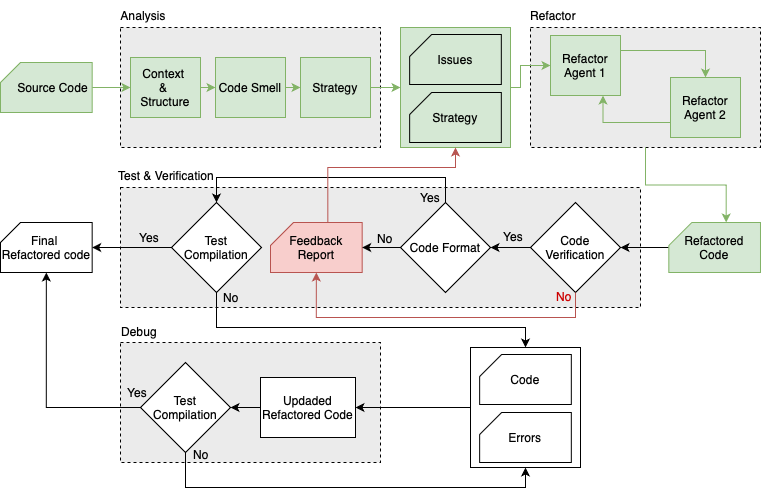

The diagram above was exported from draw.io. Its source (the exported page's mxGraphModel, read from the mxfile embedded in the PNG):
<mxGraphModel dx="1018" dy="697" grid="0" gridSize="10" guides="1" tooltips="1" connect="1" arrows="1" fold="1" page="1" pageScale="1" pageWidth="1100" pageHeight="850" background="none" math="0" shadow="0">
  <root>
    <mxCell id="0" />
    <mxCell id="1" parent="0" />
    <mxCell id="JaI9HBOPEmKjlJpJeQL_-14" value="" style="rounded=0;whiteSpace=wrap;html=1;dashed=1;fillColor=light-dark(#ebebeb, #ededed);" parent="1" vertex="1">
      <mxGeometry x="150" y="425" width="260" height="120" as="geometry" />
    </mxCell>
    <mxCell id="JaI9HBOPEmKjlJpJeQL_-3" value="" style="rounded=0;whiteSpace=wrap;html=1;dashed=1;labelBackgroundColor=#E6E6E6;labelBorderColor=none;fillColor=light-dark(#ebebeb, #272727);" parent="1" vertex="1">
      <mxGeometry x="150" y="110" width="260" height="120" as="geometry" />
    </mxCell>
    <mxCell id="JaI9HBOPEmKjlJpJeQL_-5" value="" style="rounded=0;whiteSpace=wrap;html=1;dashed=1;fillColor=light-dark(#ebebeb, #ededed);" parent="1" vertex="1">
      <mxGeometry x="560" y="110" width="230" height="120" as="geometry" />
    </mxCell>
    <mxCell id="JaI9HBOPEmKjlJpJeQL_-6" value="" style="rounded=0;whiteSpace=wrap;html=1;dashed=1;fillColor=light-dark(#ebebeb, #ededed);" parent="1" vertex="1">
      <mxGeometry x="150" y="270" width="520" height="120" as="geometry" />
    </mxCell>
    <mxCell id="JaI9HBOPEmKjlJpJeQL_-56" style="edgeStyle=orthogonalEdgeStyle;rounded=0;orthogonalLoop=1;jettySize=auto;html=1;exitX=0;exitY=0.5;exitDx=0;exitDy=0;entryX=1;entryY=0.5;entryDx=0;entryDy=0;" parent="1" source="JaI9HBOPEmKjlJpJeQL_-10" target="JaI9HBOPEmKjlJpJeQL_-31" edge="1">
      <mxGeometry relative="1" as="geometry" />
    </mxCell>
    <mxCell id="JaI9HBOPEmKjlJpJeQL_-10" value="" style="rounded=0;whiteSpace=wrap;html=1;" parent="1" vertex="1">
      <mxGeometry x="500" y="430" width="110" height="120" as="geometry" />
    </mxCell>
    <mxCell id="JaI9HBOPEmKjlJpJeQL_-33" style="edgeStyle=orthogonalEdgeStyle;rounded=0;orthogonalLoop=1;jettySize=auto;html=1;exitX=0.5;exitY=1;exitDx=0;exitDy=0;exitPerimeter=0;entryX=0;entryY=0.5;entryDx=0;entryDy=0;fillColor=#d5e8d4;strokeColor=#82b366;" parent="1" source="JaI9HBOPEmKjlJpJeQL_-11" target="JaI9HBOPEmKjlJpJeQL_-16" edge="1">
      <mxGeometry relative="1" as="geometry" />
    </mxCell>
    <mxCell id="JaI9HBOPEmKjlJpJeQL_-11" value="&amp;nbsp; &amp;nbsp; Source Code" style="shape=card;whiteSpace=wrap;html=1;direction=south;flipH=1;size=20;fillColor=#d5e8d4;strokeColor=#82b366;" parent="1" vertex="1">
      <mxGeometry x="30" y="145" width="91.67" height="50" as="geometry" />
    </mxCell>
    <mxCell id="JaI9HBOPEmKjlJpJeQL_-12" value="Code" style="shape=card;whiteSpace=wrap;html=1;direction=south;flipH=1;size=22;" parent="1" vertex="1">
      <mxGeometry x="509.15999999999997" y="437" width="91.67" height="50" as="geometry" />
    </mxCell>
    <mxCell id="JaI9HBOPEmKjlJpJeQL_-13" value="Errors" style="shape=card;whiteSpace=wrap;html=1;direction=south;flipH=1;size=22;" parent="1" vertex="1">
      <mxGeometry x="509.15999999999997" y="495" width="91.67" height="50" as="geometry" />
    </mxCell>
    <mxCell id="JaI9HBOPEmKjlJpJeQL_-15" value="Final&amp;nbsp;&lt;div&gt;Refactored code&lt;/div&gt;" style="shape=card;whiteSpace=wrap;html=1;direction=south;flipH=1;size=20;" parent="1" vertex="1">
      <mxGeometry x="30" y="305" width="91.67" height="50" as="geometry" />
    </mxCell>
    <mxCell id="JaI9HBOPEmKjlJpJeQL_-35" style="edgeStyle=orthogonalEdgeStyle;rounded=0;orthogonalLoop=1;jettySize=auto;html=1;exitX=1;exitY=0.5;exitDx=0;exitDy=0;entryX=0;entryY=0.5;entryDx=0;entryDy=0;fillColor=#d5e8d4;strokeColor=#82b366;" parent="1" source="JaI9HBOPEmKjlJpJeQL_-16" target="JaI9HBOPEmKjlJpJeQL_-18" edge="1">
      <mxGeometry relative="1" as="geometry" />
    </mxCell>
    <mxCell id="JaI9HBOPEmKjlJpJeQL_-16" value="Context&amp;nbsp;&lt;div&gt;&amp;amp;&amp;nbsp;&lt;/div&gt;&lt;div&gt;Structure&lt;/div&gt;" style="rounded=0;whiteSpace=wrap;html=1;fillColor=#d5e8d4;strokeColor=#82b366;" parent="1" vertex="1">
      <mxGeometry x="160" y="140" width="70" height="60" as="geometry" />
    </mxCell>
    <mxCell id="JaI9HBOPEmKjlJpJeQL_-17" value="Analysis" style="text;html=1;align=center;verticalAlign=middle;whiteSpace=wrap;rounded=0;" parent="1" vertex="1">
      <mxGeometry x="143" y="83" width="60" height="30" as="geometry" />
    </mxCell>
    <mxCell id="JaI9HBOPEmKjlJpJeQL_-36" style="edgeStyle=orthogonalEdgeStyle;rounded=0;orthogonalLoop=1;jettySize=auto;html=1;exitX=1;exitY=0.5;exitDx=0;exitDy=0;entryX=0;entryY=0.5;entryDx=0;entryDy=0;fillColor=#d5e8d4;strokeColor=#82b366;" parent="1" source="JaI9HBOPEmKjlJpJeQL_-18" target="JaI9HBOPEmKjlJpJeQL_-19" edge="1">
      <mxGeometry relative="1" as="geometry" />
    </mxCell>
    <mxCell id="JaI9HBOPEmKjlJpJeQL_-18" value="Code Smell" style="rounded=0;whiteSpace=wrap;html=1;fillColor=#d5e8d4;strokeColor=#82b366;" parent="1" vertex="1">
      <mxGeometry x="245" y="140" width="70" height="60" as="geometry" />
    </mxCell>
    <mxCell id="JaI9HBOPEmKjlJpJeQL_-37" style="edgeStyle=orthogonalEdgeStyle;rounded=0;orthogonalLoop=1;jettySize=auto;html=1;exitX=1;exitY=0.5;exitDx=0;exitDy=0;entryX=0;entryY=0.5;entryDx=0;entryDy=0;fillColor=#d5e8d4;strokeColor=#82b366;" parent="1" source="JaI9HBOPEmKjlJpJeQL_-19" target="JaI9HBOPEmKjlJpJeQL_-20" edge="1">
      <mxGeometry relative="1" as="geometry" />
    </mxCell>
    <mxCell id="JaI9HBOPEmKjlJpJeQL_-19" value="Strategy" style="rounded=0;whiteSpace=wrap;html=1;fillColor=#d5e8d4;strokeColor=#82b366;" parent="1" vertex="1">
      <mxGeometry x="330" y="140" width="70" height="60" as="geometry" />
    </mxCell>
    <mxCell id="JaI9HBOPEmKjlJpJeQL_-38" style="edgeStyle=orthogonalEdgeStyle;rounded=0;orthogonalLoop=1;jettySize=auto;html=1;exitX=1;exitY=0.5;exitDx=0;exitDy=0;entryX=0;entryY=0.5;entryDx=0;entryDy=0;fillColor=#d5e8d4;strokeColor=#82b366;" parent="1" source="JaI9HBOPEmKjlJpJeQL_-20" target="JaI9HBOPEmKjlJpJeQL_-23" edge="1">
      <mxGeometry relative="1" as="geometry">
        <Array as="points">
          <mxPoint x="550" y="170" />
          <mxPoint x="550" y="148" />
        </Array>
      </mxGeometry>
    </mxCell>
    <mxCell id="JaI9HBOPEmKjlJpJeQL_-20" value="" style="rounded=0;whiteSpace=wrap;html=1;fillColor=#d5e8d4;strokeColor=#82b366;" parent="1" vertex="1">
      <mxGeometry x="430" y="110" width="110" height="120" as="geometry" />
    </mxCell>
    <mxCell id="JaI9HBOPEmKjlJpJeQL_-21" value="Issues" style="shape=card;whiteSpace=wrap;html=1;direction=south;flipH=1;size=22;fillColor=#d5e8d4;strokeColor=light-dark(#000000, #446e2c);" parent="1" vertex="1">
      <mxGeometry x="439.15999999999997" y="117" width="91.67" height="50" as="geometry" />
    </mxCell>
    <mxCell id="JaI9HBOPEmKjlJpJeQL_-22" value="Strategy" style="shape=card;whiteSpace=wrap;html=1;direction=south;flipH=1;size=22;fillColor=#d5e8d4;strokeColor=light-dark(#000000, #446e2c);" parent="1" vertex="1">
      <mxGeometry x="439.15999999999997" y="175" width="91.67" height="50" as="geometry" />
    </mxCell>
    <mxCell id="JaI9HBOPEmKjlJpJeQL_-40" style="edgeStyle=orthogonalEdgeStyle;rounded=0;orthogonalLoop=1;jettySize=auto;html=1;exitX=1;exitY=0.25;exitDx=0;exitDy=0;entryX=0.5;entryY=0;entryDx=0;entryDy=0;fillColor=#d5e8d4;strokeColor=#82b366;" parent="1" source="JaI9HBOPEmKjlJpJeQL_-23" target="JaI9HBOPEmKjlJpJeQL_-25" edge="1">
      <mxGeometry relative="1" as="geometry" />
    </mxCell>
    <mxCell id="JaI9HBOPEmKjlJpJeQL_-23" value="Refactor Agent 1" style="rounded=0;whiteSpace=wrap;html=1;fillColor=#d5e8d4;strokeColor=#82b366;" parent="1" vertex="1">
      <mxGeometry x="580" y="118" width="70" height="60" as="geometry" />
    </mxCell>
    <mxCell id="JaI9HBOPEmKjlJpJeQL_-44" style="edgeStyle=orthogonalEdgeStyle;rounded=0;orthogonalLoop=1;jettySize=auto;html=1;exitX=0;exitY=0.75;exitDx=0;exitDy=0;entryX=0.75;entryY=1;entryDx=0;entryDy=0;fillColor=#d5e8d4;strokeColor=#82b366;" parent="1" source="JaI9HBOPEmKjlJpJeQL_-25" target="JaI9HBOPEmKjlJpJeQL_-23" edge="1">
      <mxGeometry relative="1" as="geometry" />
    </mxCell>
    <mxCell id="JaI9HBOPEmKjlJpJeQL_-25" value="Refactor Agent 2" style="rounded=0;whiteSpace=wrap;html=1;fillColor=#d5e8d4;strokeColor=#82b366;" parent="1" vertex="1">
      <mxGeometry x="700" y="160" width="70" height="60" as="geometry" />
    </mxCell>
    <mxCell id="JaI9HBOPEmKjlJpJeQL_-46" style="edgeStyle=orthogonalEdgeStyle;rounded=0;orthogonalLoop=1;jettySize=auto;html=1;exitX=0.5;exitY=0;exitDx=0;exitDy=0;exitPerimeter=0;entryX=1;entryY=0.5;entryDx=0;entryDy=0;fillColor=#d5e8d4;strokeColor=#000000;" parent="1" source="JaI9HBOPEmKjlJpJeQL_-26" target="JaI9HBOPEmKjlJpJeQL_-27" edge="1">
      <mxGeometry relative="1" as="geometry" />
    </mxCell>
    <mxCell id="JaI9HBOPEmKjlJpJeQL_-26" value="Refactored Code" style="shape=card;whiteSpace=wrap;html=1;direction=south;flipH=1;size=23;fillColor=#d5e8d4;strokeColor=#82b366;" parent="1" vertex="1">
      <mxGeometry x="698.33" y="305" width="91.67" height="50" as="geometry" />
    </mxCell>
    <mxCell id="JaI9HBOPEmKjlJpJeQL_-47" style="edgeStyle=orthogonalEdgeStyle;rounded=0;orthogonalLoop=1;jettySize=auto;html=1;exitX=0;exitY=0.5;exitDx=0;exitDy=0;entryX=1;entryY=0.5;entryDx=0;entryDy=0;" parent="1" source="JaI9HBOPEmKjlJpJeQL_-27" target="JaI9HBOPEmKjlJpJeQL_-28" edge="1">
      <mxGeometry relative="1" as="geometry" />
    </mxCell>
    <mxCell id="JaI9HBOPEmKjlJpJeQL_-27" value="Code Verification" style="rhombus;whiteSpace=wrap;html=1;" parent="1" vertex="1">
      <mxGeometry x="559.9999999999999" y="285" width="90" height="90" as="geometry" />
    </mxCell>
    <mxCell id="JaI9HBOPEmKjlJpJeQL_-50" style="edgeStyle=orthogonalEdgeStyle;rounded=0;orthogonalLoop=1;jettySize=auto;html=1;exitX=0.5;exitY=0;exitDx=0;exitDy=0;entryX=0.5;entryY=0;entryDx=0;entryDy=0;" parent="1" source="JaI9HBOPEmKjlJpJeQL_-28" target="JaI9HBOPEmKjlJpJeQL_-30" edge="1">
      <mxGeometry relative="1" as="geometry">
        <Array as="points">
          <mxPoint x="475" y="260" />
          <mxPoint x="246" y="260" />
        </Array>
      </mxGeometry>
    </mxCell>
    <mxCell id="JaI9HBOPEmKjlJpJeQL_-28" value="Code Format" style="rhombus;whiteSpace=wrap;html=1;" parent="1" vertex="1">
      <mxGeometry x="430" y="285" width="90" height="90" as="geometry" />
    </mxCell>
    <mxCell id="JaI9HBOPEmKjlJpJeQL_-29" value="Feedback Report" style="shape=card;whiteSpace=wrap;html=1;direction=south;flipH=1;size=23;fillColor=#f8cecc;strokeColor=#b85450;" parent="1" vertex="1">
      <mxGeometry x="300" y="305" width="91.67" height="50" as="geometry" />
    </mxCell>
    <mxCell id="JaI9HBOPEmKjlJpJeQL_-53" style="edgeStyle=orthogonalEdgeStyle;rounded=0;orthogonalLoop=1;jettySize=auto;html=1;exitX=0.5;exitY=1;exitDx=0;exitDy=0;entryX=0.5;entryY=0;entryDx=0;entryDy=0;" parent="1" source="JaI9HBOPEmKjlJpJeQL_-30" target="JaI9HBOPEmKjlJpJeQL_-10" edge="1">
      <mxGeometry relative="1" as="geometry">
        <Array as="points">
          <mxPoint x="246" y="410" />
          <mxPoint x="555" y="410" />
        </Array>
      </mxGeometry>
    </mxCell>
    <mxCell id="JaI9HBOPEmKjlJpJeQL_-30" value="Test Compilation" style="rhombus;whiteSpace=wrap;html=1;" parent="1" vertex="1">
      <mxGeometry x="201" y="285" width="90" height="90" as="geometry" />
    </mxCell>
    <mxCell id="JaI9HBOPEmKjlJpJeQL_-57" style="edgeStyle=orthogonalEdgeStyle;rounded=0;orthogonalLoop=1;jettySize=auto;html=1;exitX=0;exitY=0.5;exitDx=0;exitDy=0;entryX=1;entryY=0.5;entryDx=0;entryDy=0;" parent="1" source="JaI9HBOPEmKjlJpJeQL_-31" target="JaI9HBOPEmKjlJpJeQL_-32" edge="1">
      <mxGeometry relative="1" as="geometry" />
    </mxCell>
    <mxCell id="JaI9HBOPEmKjlJpJeQL_-31" value="Updaded Refactored Code" style="rounded=0;whiteSpace=wrap;html=1;" parent="1" vertex="1">
      <mxGeometry x="290" y="460" width="95" height="60" as="geometry" />
    </mxCell>
    <mxCell id="JaI9HBOPEmKjlJpJeQL_-69" style="edgeStyle=orthogonalEdgeStyle;rounded=0;orthogonalLoop=1;jettySize=auto;html=1;exitX=0.5;exitY=1;exitDx=0;exitDy=0;entryX=0.5;entryY=1;entryDx=0;entryDy=0;" parent="1" source="JaI9HBOPEmKjlJpJeQL_-32" target="JaI9HBOPEmKjlJpJeQL_-10" edge="1">
      <mxGeometry relative="1" as="geometry">
        <Array as="points">
          <mxPoint x="215" y="570" />
          <mxPoint x="555" y="570" />
        </Array>
      </mxGeometry>
    </mxCell>
    <mxCell id="JaI9HBOPEmKjlJpJeQL_-32" value="Test Compilation" style="rhombus;whiteSpace=wrap;html=1;" parent="1" vertex="1">
      <mxGeometry x="170" y="445" width="90" height="90" as="geometry" />
    </mxCell>
    <mxCell id="JaI9HBOPEmKjlJpJeQL_-45" style="edgeStyle=orthogonalEdgeStyle;rounded=0;orthogonalLoop=1;jettySize=auto;html=1;exitX=0.5;exitY=1;exitDx=0;exitDy=0;entryX=0;entryY=0;entryDx=0;entryDy=57.335;entryPerimeter=0;fillColor=#d5e8d4;strokeColor=#82b366;" parent="1" source="JaI9HBOPEmKjlJpJeQL_-5" target="JaI9HBOPEmKjlJpJeQL_-26" edge="1">
      <mxGeometry relative="1" as="geometry" />
    </mxCell>
    <mxCell id="JaI9HBOPEmKjlJpJeQL_-48" style="edgeStyle=orthogonalEdgeStyle;rounded=0;orthogonalLoop=1;jettySize=auto;html=1;exitX=0;exitY=0.5;exitDx=0;exitDy=0;entryX=0.5;entryY=1;entryDx=0;entryDy=0;entryPerimeter=0;" parent="1" source="JaI9HBOPEmKjlJpJeQL_-28" target="JaI9HBOPEmKjlJpJeQL_-29" edge="1">
      <mxGeometry relative="1" as="geometry" />
    </mxCell>
    <mxCell id="JaI9HBOPEmKjlJpJeQL_-49" style="edgeStyle=orthogonalEdgeStyle;rounded=0;orthogonalLoop=1;jettySize=auto;html=1;exitX=0.5;exitY=1;exitDx=0;exitDy=0;entryX=1;entryY=0.5;entryDx=0;entryDy=0;entryPerimeter=0;fillColor=#f8cecc;strokeColor=#b85450;" parent="1" source="JaI9HBOPEmKjlJpJeQL_-27" target="JaI9HBOPEmKjlJpJeQL_-29" edge="1">
      <mxGeometry relative="1" as="geometry">
        <Array as="points">
          <mxPoint x="605" y="400" />
          <mxPoint x="346" y="400" />
        </Array>
      </mxGeometry>
    </mxCell>
    <mxCell id="JaI9HBOPEmKjlJpJeQL_-51" style="edgeStyle=orthogonalEdgeStyle;rounded=0;orthogonalLoop=1;jettySize=auto;html=1;exitX=0;exitY=0;exitDx=0;exitDy=57.335;exitPerimeter=0;entryX=0.5;entryY=1;entryDx=0;entryDy=0;fillColor=#f8cecc;strokeColor=#b85450;" parent="1" source="JaI9HBOPEmKjlJpJeQL_-29" target="JaI9HBOPEmKjlJpJeQL_-20" edge="1">
      <mxGeometry relative="1" as="geometry">
        <mxPoint x="485" y="240" as="targetPoint" />
        <Array as="points">
          <mxPoint x="357" y="250" />
          <mxPoint x="485" y="250" />
        </Array>
      </mxGeometry>
    </mxCell>
    <mxCell id="JaI9HBOPEmKjlJpJeQL_-52" style="edgeStyle=orthogonalEdgeStyle;rounded=0;orthogonalLoop=1;jettySize=auto;html=1;exitX=0;exitY=0.5;exitDx=0;exitDy=0;entryX=0.5;entryY=1;entryDx=0;entryDy=0;entryPerimeter=0;" parent="1" source="JaI9HBOPEmKjlJpJeQL_-30" target="JaI9HBOPEmKjlJpJeQL_-15" edge="1">
      <mxGeometry relative="1" as="geometry" />
    </mxCell>
    <mxCell id="JaI9HBOPEmKjlJpJeQL_-58" style="edgeStyle=orthogonalEdgeStyle;rounded=0;orthogonalLoop=1;jettySize=auto;html=1;exitX=0;exitY=0.5;exitDx=0;exitDy=0;entryX=1;entryY=0.5;entryDx=0;entryDy=0;entryPerimeter=0;" parent="1" source="JaI9HBOPEmKjlJpJeQL_-32" target="JaI9HBOPEmKjlJpJeQL_-15" edge="1">
      <mxGeometry relative="1" as="geometry" />
    </mxCell>
    <mxCell id="JaI9HBOPEmKjlJpJeQL_-59" value="Refactor" style="text;html=1;align=center;verticalAlign=middle;whiteSpace=wrap;rounded=0;" parent="1" vertex="1">
      <mxGeometry x="553" y="83" width="60" height="30" as="geometry" />
    </mxCell>
    <mxCell id="JaI9HBOPEmKjlJpJeQL_-60" value="Test &amp;amp; Verification" style="text;html=1;align=center;verticalAlign=middle;whiteSpace=wrap;rounded=0;" parent="1" vertex="1">
      <mxGeometry x="141" y="243" width="110" height="30" as="geometry" />
    </mxCell>
    <mxCell id="JaI9HBOPEmKjlJpJeQL_-61" value="Debug" style="text;html=1;align=center;verticalAlign=middle;whiteSpace=wrap;rounded=0;" parent="1" vertex="1">
      <mxGeometry x="139" y="399" width="60" height="30" as="geometry" />
    </mxCell>
    <mxCell id="JaI9HBOPEmKjlJpJeQL_-62" value="Yes" style="text;html=1;align=center;verticalAlign=middle;whiteSpace=wrap;rounded=0;" parent="1" vertex="1">
      <mxGeometry x="513" y="310" width="60" height="18" as="geometry" />
    </mxCell>
    <mxCell id="JaI9HBOPEmKjlJpJeQL_-63" value="Yes" style="text;html=1;align=center;verticalAlign=middle;whiteSpace=wrap;rounded=0;" parent="1" vertex="1">
      <mxGeometry x="430" y="265" width="60" height="30" as="geometry" />
    </mxCell>
    <mxCell id="JaI9HBOPEmKjlJpJeQL_-64" value="No" style="text;html=1;align=center;verticalAlign=middle;whiteSpace=wrap;rounded=0;fontColor=#CC0000;" parent="1" vertex="1">
      <mxGeometry x="564" y="364" width="60" height="30" as="geometry" />
    </mxCell>
    <mxCell id="JaI9HBOPEmKjlJpJeQL_-65" value="No" style="text;html=1;align=center;verticalAlign=middle;whiteSpace=wrap;rounded=0;" parent="1" vertex="1">
      <mxGeometry x="385" y="306" width="60" height="30" as="geometry" />
    </mxCell>
    <mxCell id="JaI9HBOPEmKjlJpJeQL_-66" value="Yes" style="text;html=1;align=center;verticalAlign=middle;whiteSpace=wrap;rounded=0;" parent="1" vertex="1">
      <mxGeometry x="149" y="305" width="60" height="30" as="geometry" />
    </mxCell>
    <mxCell id="JaI9HBOPEmKjlJpJeQL_-67" value="No" style="text;html=1;align=center;verticalAlign=middle;whiteSpace=wrap;rounded=0;" parent="1" vertex="1">
      <mxGeometry x="231" y="365" width="60" height="30" as="geometry" />
    </mxCell>
    <mxCell id="JaI9HBOPEmKjlJpJeQL_-68" value="No" style="text;html=1;align=center;verticalAlign=middle;whiteSpace=wrap;rounded=0;" parent="1" vertex="1">
      <mxGeometry x="201" y="522" width="60" height="30" as="geometry" />
    </mxCell>
    <mxCell id="JaI9HBOPEmKjlJpJeQL_-70" value="Yes" style="text;html=1;align=center;verticalAlign=middle;whiteSpace=wrap;rounded=0;" parent="1" vertex="1">
      <mxGeometry x="137" y="460" width="60" height="30" as="geometry" />
    </mxCell>
  </root>
</mxGraphModel>